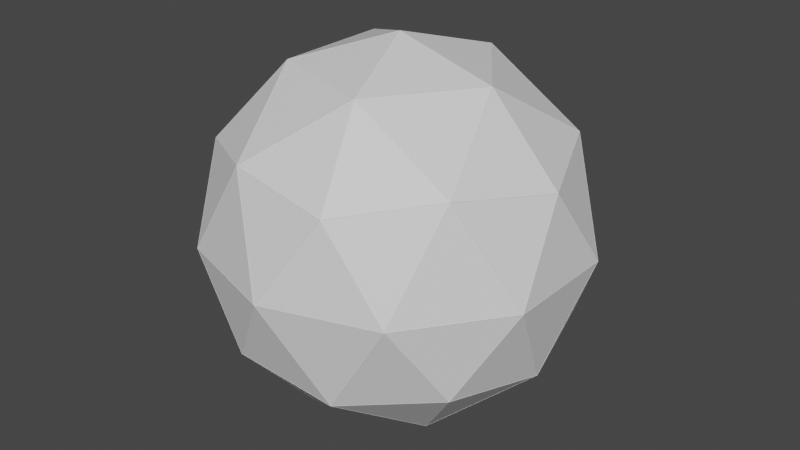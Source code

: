 # Source: tst-ttrst.blend  (saved by Blender 3.5.10; exported with 4.5.12 LTS)
import bpy
from mathutils import Matrix  # noqa: F401  (used for matrix-valued properties, if any)

bpy.ops.wm.read_factory_settings(use_empty=True)
scene = bpy.context.scene
scene.name = 'Scene'

# ---- collections
col_collection = bpy.data.collections.new('Collection'); scene.collection.children.link(col_collection)

# ---- materials (node trees are filled in below, after node groups)
mat_dark_material = bpy.data.materials.new('dark material')
mat_dark_material.use_transparent_shadow = False
mat_light_material = bpy.data.materials.new('Light Material')
mat_light_material.use_transparent_shadow = False

# ---- node groups
ng_geometry_nodes = bpy.data.node_groups.new('Geometry Nodes', 'GeometryNodeTree')
_s = ng_geometry_nodes.interface.new_socket(name='Geometry', in_out='OUTPUT', socket_type='NodeSocketGeometry')
_s = ng_geometry_nodes.interface.new_socket(name='Geometry', in_out='INPUT', socket_type='NodeSocketGeometry')
ng_geometry_nodes.is_modifier = True
_N = ng_geometry_nodes.nodes; _L = ng_geometry_nodes.links
n0 = _N.new('GeometryNodeJoinGeometry'); n0.name = 'Join Geometry'; n0.location = (780, 11)
n1 = _N.new('GeometryNodeCurveToMesh'); n1.name = 'Curve to Mesh'; n1.location = (340, 317)
n2 = _N.new('GeometryNodeSetMaterial'); n2.name = 'Set Material.001'; n2.location = (490, 15)
n2.inputs[2].default_value = mat_light_material
n3 = _N.new('GeometryNodeCurvePrimitiveCircle'); n3.name = 'Curve Circle'; n3.location = (-17, 238)
n3.inputs[0].default_value = 2
n3.inputs[4].default_value = 0.001
n4 = _N.new('GeometryNodeMeshToCurve'); n4.name = 'Mesh to Curve'; n4.location = (-27, 441)
n5 = _N.new('NodeGroupInput'); n5.name = 'Group Input'; n5.location = (-471, 142)
n6 = _N.new('GeometryNodeSetMaterial'); n6.name = 'Set Material'; n6.location = (560, 190)
n6.inputs[2].default_value = mat_light_material
n7 = _N.new('NodeGroupOutput'); n7.name = 'Group Output'; n7.location = (1094, 140)
n8 = _N.new('GeometryNodeInputNamedAttribute'); n8.name = 'Named Attribute'; n8.location = (315, 317)
n8.inputs[0].default_value = 'radius'
n9 = _N.new('GeometryNodeSwitch'); n9.name = 'Switch'; n9.location = (315, 317)
n9.input_type = 'FLOAT'
n9.inputs[1].default_value = 1.0
_L.new(n0.outputs[0], n7.inputs[0])
_L.new(n5.outputs[0], n4.inputs[0])
_L.new(n3.outputs[0], n1.inputs[1])
_L.new(n4.outputs[0], n1.inputs[0])
_L.new(n6.outputs[0], n0.inputs[0])
_L.new(n2.outputs[0], n0.inputs[0])
_L.new(n1.outputs[0], n6.inputs[0])
_L.new(n5.outputs[0], n2.inputs[0])
_L.new(n8.outputs[1], n9.inputs[0])
_L.new(n8.outputs[0], n9.inputs[2])
_L.new(n9.outputs[0], n1.inputs[2])
n7.is_active_output = True

# ---- material node trees
mat_dark_material.use_nodes = True; mat_dark_material.node_tree.nodes.clear()
_N = mat_dark_material.node_tree.nodes; _L = mat_dark_material.node_tree.links
n0 = _N.new('ShaderNodeBsdfPrincipled'); n0.name = 'Principled BSDF'; n0.location = (10, 300)
n0.distribution = 'GGX'
n0.subsurface_method = 'RANDOM_WALK_SKIN'
n0.inputs[0].default_value = (0.0, 0.0, 0.0, 1.0)
n0.inputs[3].default_value = 1.45
n0.inputs[27].default_value = (0.0, 0.0, 0.0, 1.0)
n0.inputs[28].default_value = 1.0
n1 = _N.new('ShaderNodeOutputMaterial'); n1.name = 'Material Output'; n1.location = (300, 300)
_L.new(n0.outputs[0], n1.inputs[0])
n1.is_active_output = True
mat_light_material.use_nodes = True; mat_light_material.node_tree.nodes.clear()
_N = mat_light_material.node_tree.nodes; _L = mat_light_material.node_tree.links
n0 = _N.new('ShaderNodeBsdfPrincipled'); n0.name = 'Principled BSDF'; n0.location = (10, 300)
n0.distribution = 'GGX'
n0.subsurface_method = 'RANDOM_WALK_SKIN'
n0.inputs[3].default_value = 1.45
n0.inputs[27].default_value = (0.0, 0.0, 0.0, 1.0)
n0.inputs[28].default_value = 1.0
n1 = _N.new('ShaderNodeOutputMaterial'); n1.name = 'Material Output'; n1.location = (300, 300)
_L.new(n0.outputs[0], n1.inputs[0])
n1.is_active_output = True

# ---- world
world_world = bpy.data.worlds.new('World'); scene.world = world_world
world_world.use_nodes = True; world_world.node_tree.nodes.clear()
_N = world_world.node_tree.nodes; _L = world_world.node_tree.links
n0 = _N.new('ShaderNodeOutputWorld'); n0.name = 'World Output'; n0.location = (300, 300)
n1 = _N.new('ShaderNodeBackground'); n1.name = 'Background'; n1.location = (10, 300)
n1.inputs[0].default_value = (0.05088, 0.05088, 0.05088, 1.0)
_L.new(n1.outputs[0], n0.inputs[0])
n0.is_active_output = True
world_world.color = (0.05088, 0.05088, 0.05088)
world_world.use_sun_shadow = False
world_world.sun_shadow_jitter_overblur = 0.0

# ---- meshes
me_icosphere_001 = bpy.data.meshes.new('Icosphere.001')
me_icosphere_001.from_pydata([(0.0, 0.0, -1.0), (0.7236, -0.5257, -0.4472), (-0.2764, -0.8506, -0.4472), (-0.8944, 0.0, -0.4472), (-0.2764, 0.8506, -0.4472), (0.7236, 0.5257, -0.4472), (0.2764, -0.8506, 0.4472), (-0.7236, -0.5257, 0.4472), (-0.7236, 0.5257, 0.4472), (0.2764, 0.8506, 0.4472), (0.8944, 0.0, 0.4472), (0.0, 0.0, 1.0), (-0.1625, -0.5, -0.8507), (0.4253, -0.309, -0.8507), (0.2629, -0.809, -0.5257), (0.8506, 0.0, -0.5257), (0.4253, 0.309, -0.8507), (-0.5257, 0.0, -0.8507), (-0.6882, -0.5, -0.5257), (-0.1625, 0.5, -0.8507), (-0.6882, 0.5, -0.5257), (0.2629, 0.809, -0.5257), (0.9511, -0.309, 0.0), (0.9511, 0.309, 0.0), (0.0, -1.0, 0.0), (0.5878, -0.809, 0.0), (-0.9511, -0.309, 0.0), (-0.5878, -0.809, 0.0), (-0.5878, 0.809, 0.0), (-0.9511, 0.309, 0.0), (0.5878, 0.809, 0.0), (0.0, 1.0, 0.0), (0.6882, -0.5, 0.5257), (-0.2629, -0.809, 0.5257), (-0.8506, 0.0, 0.5257), (-0.2629, 0.809, 0.5257), (0.6882, 0.5, 0.5257), (0.1625, -0.5, 0.8507), (0.5257, 0.0, 0.8507), (-0.4253, -0.309, 0.8507), (-0.4253, 0.309, 0.8507), (0.1625, 0.5, 0.8507)], [], [(0, 13, 12), (1, 13, 15), (0, 12, 17), (0, 17, 19), (0, 19, 16), (1, 15, 22), (2, 14, 24), (3, 18, 26), (4, 20, 28), (5, 21, 30), (1, 22, 25), (2, 24, 27), (3, 26, 29), (4, 28, 31), (5, 30, 23), (6, 32, 37), (7, 33, 39), (8, 34, 40), (9, 35, 41), (10, 36, 38), (38, 41, 11), (38, 36, 41), (36, 9, 41), (41, 40, 11), (41, 35, 40), (35, 8, 40), (40, 39, 11), (40, 34, 39), (34, 7, 39), (39, 37, 11), (39, 33, 37), (33, 6, 37), (37, 38, 11), (37, 32, 38), (32, 10, 38), (23, 36, 10), (23, 30, 36), (30, 9, 36), (31, 35, 9), (31, 28, 35), (28, 8, 35), (29, 34, 8), (29, 26, 34), (26, 7, 34), (27, 33, 7), (27, 24, 33), (24, 6, 33), (25, 32, 6), (25, 22, 32), (22, 10, 32), (30, 31, 9), (30, 21, 31), (21, 4, 31), (28, 29, 8), (28, 20, 29), (20, 3, 29), (26, 27, 7), (26, 18, 27), (18, 2, 27), (24, 25, 6), (24, 14, 25), (14, 1, 25), (22, 23, 10), (22, 15, 23), (15, 5, 23), (16, 21, 5), (16, 19, 21), (19, 4, 21), (19, 20, 4), (19, 17, 20), (17, 3, 20), (17, 18, 3), (17, 12, 18), (12, 2, 18), (15, 16, 5), (15, 13, 16), (13, 0, 16), (12, 14, 2), (12, 13, 14), (13, 1, 14)])
_uv = me_icosphere_001.uv_layers.new(name='UVMap')
_uv.uv.foreach_set('vector', [0.1818, 0.0, 0.2273, 0.07873, 0.1364, 0.07873, 0.2727, 0.1575, 0.3182, 0.07873, 0.3636, 0.1575, 0.9091, 0.0, 0.9545, 0.07873, 0.8636, 0.07873, 0.7273, 0.0, 0.7727, 0.07873, 0.6818, 0.07873, 0.5455, 0.0, 0.5909, 0.07873, 0.5, 0.07873, 0.2727, 0.1575, 0.3636, 0.1575, 0.3182, 0.2362, 0.09091, 0.1575, 0.1818, 0.1575, 0.1364, 0.2362, 0.8182, 0.1575, 0.9091, 0.1575, 0.8636, 0.2362, 0.6364, 0.1575, 0.7273, 0.1575, 0.6818, 0.2362, 0.4545, 0.1575, 0.5455, 0.1575, 0.5, 0.2362, 0.2727, 0.1575, 0.3182, 0.2362, 0.2273, 0.2362, 0.09091, 0.1575, 0.1364, 0.2362, 0.04546, 0.2362, 0.8182, 0.1575, 0.8636, 0.2362, 0.7727, 0.2362, 0.6364, 0.1575, 0.6818, 0.2362, 0.5909, 0.2362, 0.4545, 0.1575, 0.5, 0.2362, 0.4091, 0.2362, 0.1818, 0.3149, 0.2727, 0.3149, 0.2273, 0.3937, 0.0, 0.3149, 0.09091, 0.3149, 0.04546, 0.3937, 0.7273, 0.3149, 0.8182, 0.3149, 0.7727, 0.3937, 0.5455, 0.3149, 0.6364, 0.3149, 0.5909, 0.3937, 0.3636, 0.3149, 0.4545, 0.3149, 0.4091, 0.3937, 0.4091, 0.3937, 0.5, 0.3937, 0.4545, 0.4724, 0.4091, 0.3937, 0.4545, 0.3149, 0.5, 0.3937, 0.4545, 0.3149, 0.5455, 0.3149, 0.5, 0.3937, 0.5909, 0.3937, 0.6818, 0.3937, 0.6364, 0.4724, 0.5909, 0.3937, 0.6364, 0.3149, 0.6818, 0.3937, 0.6364, 0.3149, 0.7273, 0.3149, 0.6818, 0.3937, 0.7727, 0.3937, 0.8636, 0.3937, 0.8182, 0.4724, 0.7727, 0.3937, 0.8182, 0.3149, 0.8636, 0.3937, 0.8182, 0.3149, 0.9091, 0.3149, 0.8636, 0.3937, 0.04546, 0.3937, 0.1364, 0.3937, 0.09091, 0.4724, 0.04546, 0.3937, 0.09091, 0.3149, 0.1364, 0.3937, 0.09091, 0.3149, 0.1818, 0.3149, 0.1364, 0.3937, 0.2273, 0.3937, 0.3182, 0.3937, 0.2727, 0.4724, 0.2273, 0.3937, 0.2727, 0.3149, 0.3182, 0.3937, 0.2727, 0.3149, 0.3636, 0.3149, 0.3182, 0.3937, 0.4091, 0.2362, 0.4545, 0.3149, 0.3636, 0.3149, 0.4091, 0.2362, 0.5, 0.2362, 0.4545, 0.3149, 0.5, 0.2362, 0.5455, 0.3149, 0.4545, 0.3149, 0.5909, 0.2362, 0.6364, 0.3149, 0.5455, 0.3149, 0.5909, 0.2362, 0.6818, 0.2362, 0.6364, 0.3149, 0.6818, 0.2362, 0.7273, 0.3149, 0.6364, 0.3149, 0.7727, 0.2362, 0.8182, 0.3149, 0.7273, 0.3149, 0.7727, 0.2362, 0.8636, 0.2362, 0.8182, 0.3149, 0.8636, 0.2362, 0.9091, 0.3149, 0.8182, 0.3149, 0.04546, 0.2362, 0.09091, 0.3149, 0.0, 0.3149, 0.04546, 0.2362, 0.1364, 0.2362, 0.09091, 0.3149, 0.1364, 0.2362, 0.1818, 0.3149, 0.09091, 0.3149, 0.2273, 0.2362, 0.2727, 0.3149, 0.1818, 0.3149, 0.2273, 0.2362, 0.3182, 0.2362, 0.2727, 0.3149, 0.3182, 0.2362, 0.3636, 0.3149, 0.2727, 0.3149, 0.5, 0.2362, 0.5909, 0.2362, 0.5455, 0.3149, 0.5, 0.2362, 0.5455, 0.1575, 0.5909, 0.2362, 0.5455, 0.1575, 0.6364, 0.1575, 0.5909, 0.2362, 0.6818, 0.2362, 0.7727, 0.2362, 0.7273, 0.3149, 0.6818, 0.2362, 0.7273, 0.1575, 0.7727, 0.2362, 0.7273, 0.1575, 0.8182, 0.1575, 0.7727, 0.2362, 0.8636, 0.2362, 0.9545, 0.2362, 0.9091, 0.3149, 0.8636, 0.2362, 0.9091, 0.1575, 0.9545, 0.2362, 0.9091, 0.1575, 1.0, 0.1575, 0.9545, 0.2362, 0.1364, 0.2362, 0.2273, 0.2362, 0.1818, 0.3149, 0.1364, 0.2362, 0.1818, 0.1575, 0.2273, 0.2362, 0.1818, 0.1575, 0.2727, 0.1575, 0.2273, 0.2362, 0.3182, 0.2362, 0.4091, 0.2362, 0.3636, 0.3149, 0.3182, 0.2362, 0.3636, 0.1575, 0.4091, 0.2362, 0.3636, 0.1575, 0.4545, 0.1575, 0.4091, 0.2362, 0.5, 0.07873, 0.5455, 0.1575, 0.4545, 0.1575, 0.5, 0.07873, 0.5909, 0.07873, 0.5455, 0.1575, 0.5909, 0.07873, 0.6364, 0.1575, 0.5455, 0.1575, 0.6818, 0.07873, 0.7273, 0.1575, 0.6364, 0.1575, 0.6818, 0.07873, 0.7727, 0.07873, 0.7273, 0.1575, 0.7727, 0.07873, 0.8182, 0.1575, 0.7273, 0.1575, 0.8636, 0.07873, 0.9091, 0.1575, 0.8182, 0.1575, 0.8636, 0.07873, 0.9545, 0.07873, 0.9091, 0.1575, 0.9545, 0.07873, 1.0, 0.1575, 0.9091, 0.1575, 0.3636, 0.1575, 0.4091, 0.07873, 0.4545, 0.1575, 0.3636, 0.1575, 0.3182, 0.07873, 0.4091, 0.07873, 0.3182, 0.07873, 0.3636, 0.0, 0.4091, 0.07873, 0.1364, 0.07873, 0.1818, 0.1575, 0.09091, 0.1575, 0.1364, 0.07873, 0.2273, 0.07873, 0.1818, 0.1575, 0.2273, 0.07873, 0.2727, 0.1575, 0.1818, 0.1575])
me_icosphere_001.materials.append(mat_dark_material)
me_icosphere_001.materials.append(mat_light_material)
me_icosphere_001.update()

# ---- objects
ob_icosphere = bpy.data.objects.new('Icosphere', me_icosphere_001)

# ---- transforms, parenting, visibility, modifiers, constraints
ob_icosphere.location = (0.0, 0.0, 0.0)
ob_icosphere.scale = (6.232, 6.232, 6.232)
_m = ob_icosphere.modifiers.new('GeometryNodes', 'NODES')
_m.node_group = ng_geometry_nodes

# ---- collection membership
col_collection.objects.link(ob_icosphere)

# ---- scene / render settings (as saved in the file)
scene.frame_start = 1; scene.frame_end = 250; scene.frame_set(1)
scene.render.engine = 'BLENDER_EEVEE_NEXT'
scene.render.film_transparent = True
scene.cycles.sampling_pattern = 'TABULATED_SOBOL'
scene.view_settings.view_transform = 'Filmic'
bpy.context.view_layer.update()

# ---- added for rendering (the .blend has no active camera and no usable light): camera, sun
cam_auto = bpy.data.cameras.new('AutoCamera')
cam_auto.lens = 50.0
cam_auto.sensor_width = 36.0
cam_auto.clip_end = 1000.0
ob_auto_camera = bpy.data.objects.new('AutoCamera', cam_auto)
scene.collection.objects.link(ob_auto_camera)
ob_auto_camera.location = (19.6707, -23.6047, 15.7365)
ob_auto_camera.rotation_euler = (1.09748, -7.21219e-08, 0.694738)
scene.camera = ob_auto_camera
light_auto_sun = bpy.data.lights.new('AutoSun', 'SUN')
light_auto_sun.energy = 3.0
light_auto_sun.angle = 0.0523599
ob_auto_sun = bpy.data.objects.new('AutoSun', light_auto_sun)
scene.collection.objects.link(ob_auto_sun)
ob_auto_sun.rotation_euler = (0.872665, 0.174533, 0.523599)
bpy.context.view_layer.update()
